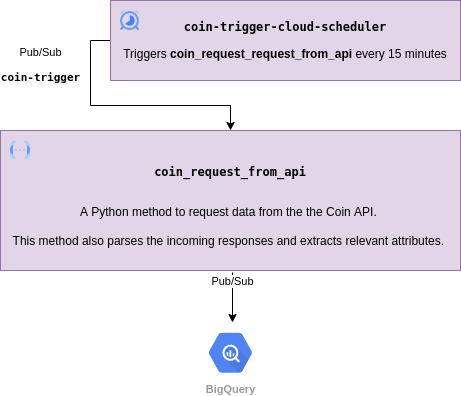

The diagram above was exported from draw.io. Its source (the exported page's mxGraphModel, read from the mxfile embedded in the PNG):
<mxGraphModel dx="2062" dy="1238" grid="0" gridSize="10" guides="1" tooltips="1" connect="1" arrows="1" fold="1" page="1" pageScale="1" pageWidth="1100" pageHeight="850" math="0" shadow="0">
  <root>
    <mxCell id="6w7WOZhuJO3mn4Bq77PH-0" />
    <mxCell id="6w7WOZhuJO3mn4Bq77PH-1" parent="6w7WOZhuJO3mn4Bq77PH-0" />
    <mxCell id="saZyZXWCdgEWhKGUHnYl-0" value="&lt;pre&gt;&lt;b&gt;coin_request_from_api&lt;/b&gt;&lt;/pre&gt;&lt;br&gt;A Python method to request data from the the Coin API.&amp;nbsp;&lt;br&gt;&lt;br&gt;This method also parses the incoming responses and extracts relevant attributes.&amp;nbsp;" style="rounded=0;whiteSpace=wrap;html=1;fillColor=#e1d5e7;strokeColor=#9673a6;spacingLeft=8;spacingRight=8;" vertex="1" parent="6w7WOZhuJO3mn4Bq77PH-1">
      <mxGeometry x="20" y="170" width="460" height="140" as="geometry" />
    </mxCell>
    <mxCell id="saZyZXWCdgEWhKGUHnYl-1" value="Pub/Sub&lt;br&gt;&lt;pre&gt;&lt;b&gt;coin-trigger&lt;/b&gt;&lt;/pre&gt;" style="edgeStyle=orthogonalEdgeStyle;rounded=0;orthogonalLoop=1;jettySize=auto;html=1;exitX=0;exitY=0.5;exitDx=0;exitDy=0;entryX=0.5;entryY=0;entryDx=0;entryDy=0;" edge="1" parent="6w7WOZhuJO3mn4Bq77PH-1" source="saZyZXWCdgEWhKGUHnYl-2" target="saZyZXWCdgEWhKGUHnYl-0">
      <mxGeometry x="-0.5998" y="-50" relative="1" as="geometry">
        <mxPoint as="offset" />
      </mxGeometry>
    </mxCell>
    <mxCell id="saZyZXWCdgEWhKGUHnYl-2" value="&lt;pre&gt;&lt;b&gt;coin-trigger-cloud-scheduler&lt;/b&gt;&lt;/pre&gt;&lt;p&gt;Triggers&amp;nbsp;&lt;b&gt;coin_&lt;/b&gt;&lt;b&gt;request_&lt;/b&gt;&lt;b&gt;request_&lt;/b&gt;&lt;b style=&quot;font-family: &amp;#34;helvetica&amp;#34;&quot;&gt;from_api &lt;/b&gt;&lt;span style=&quot;font-family: &amp;#34;helvetica&amp;#34;&quot;&gt;every 15 minutes&lt;/span&gt;&lt;/p&gt;&lt;p&gt;&lt;/p&gt;" style="rounded=0;whiteSpace=wrap;html=1;fillColor=#e1d5e7;strokeColor=#9673a6;" vertex="1" parent="6w7WOZhuJO3mn4Bq77PH-1">
      <mxGeometry x="130.03" y="40" width="349.97" height="80" as="geometry" />
    </mxCell>
    <mxCell id="saZyZXWCdgEWhKGUHnYl-3" value="" style="editableCssRules=.*;shape=image;verticalLabelPosition=bottom;labelBackgroundColor=#ffffff;verticalAlign=top;aspect=fixed;imageAspect=0;image=data:image/svg+xml,(base64 omitted: 1068 chars);" vertex="1" parent="6w7WOZhuJO3mn4Bq77PH-1">
      <mxGeometry x="30" y="180" width="20" height="20" as="geometry" />
    </mxCell>
    <mxCell id="saZyZXWCdgEWhKGUHnYl-4" value="" style="editableCssRules=.*;shape=image;verticalLabelPosition=bottom;labelBackgroundColor=#ffffff;verticalAlign=top;aspect=fixed;imageAspect=0;image=data:image/svg+xml,(base64 omitted: 1884 chars);" vertex="1" parent="6w7WOZhuJO3mn4Bq77PH-1">
      <mxGeometry x="140.06" y="50" width="19" height="20" as="geometry" />
    </mxCell>
    <mxCell id="zVD5kVsBvYFW56Nb700a-2" value="Pub/Sub" style="edgeStyle=orthogonalEdgeStyle;rounded=0;orthogonalLoop=1;jettySize=auto;html=1;exitX=0.5;exitY=1;exitDx=0;exitDy=0;fontColor=#000000;" parent="6w7WOZhuJO3mn4Bq77PH-1" edge="1">
      <mxGeometry x="-0.6296" relative="1" as="geometry">
        <mxPoint as="offset" />
        <mxPoint x="252" y="362" as="targetPoint" />
        <mxPoint x="251.99999999999977" y="312" as="sourcePoint" />
      </mxGeometry>
    </mxCell>
    <mxCell id="zVD5kVsBvYFW56Nb700a-11" value="BigQuery" style="sketch=0;html=1;fillColor=#5184F3;strokeColor=none;verticalAlign=top;labelPosition=center;verticalLabelPosition=bottom;align=center;spacingTop=-6;fontSize=11;fontStyle=1;fontColor=#999999;shape=mxgraph.gcp2.hexIcon;prIcon=bigquery" parent="6w7WOZhuJO3mn4Bq77PH-1" vertex="1">
      <mxGeometry x="217" y="363" width="66" height="58.5" as="geometry" />
    </mxCell>
  </root>
</mxGraphModel>